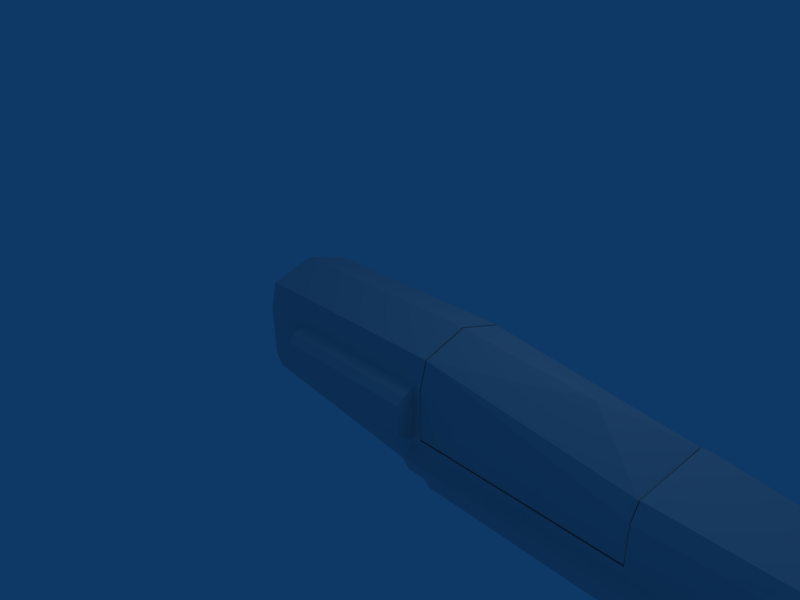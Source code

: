 # Source: newrocketlauncher.blend  (saved by Blender 2.43.0; exported with 4.5.12 LTS)
import bpy
from mathutils import Matrix  # noqa: F401  (used for matrix-valued properties, if any)

bpy.ops.wm.read_factory_settings(use_empty=True)
scene = bpy.context.scene
scene.name = 'Scene'

# ---- collections
col_collection_1 = bpy.data.collections.new('Collection 1'); scene.collection.children.link(col_collection_1)

# ---- materials (node trees are filled in below, after node groups)
mat_tube = bpy.data.materials.new('Tube')
mat_tube.alpha_threshold = 0.0
mat_tube.roughness = 0.5
mat_tube.line_color = (0.0, 0.0, 0.0, 1.0)

# ---- material node trees

# ---- world
world_world = bpy.data.worlds.new('World'); scene.world = world_world
world_world.color = (0.05656, 0.2208, 0.4)
world_world.use_sun_shadow = False
world_world.sun_shadow_jitter_overblur = 0.0
world_world.cycles.sampling_method = 'MANUAL'
world_world.cycles.sample_map_resolution = 256

# ---- cameras
cam_camera = bpy.data.cameras.new('Camera')
cam_camera.passepartout_alpha = 0.2
cam_camera.clip_end = 100.0
cam_camera.lens = 35.0
cam_camera.ortho_scale = 7.314
cam_camera.show_passepartout = False
cam_camera.show_safe_areas = True
cam_camera.dof.focus_distance = 0.0
cam_camera.dof.aperture_fstop = 128.0

# ---- lights
light_spot = bpy.data.lights.new('Spot', 'POINT')
light_spot.transmission_factor = 0.0
light_spot.cutoff_distance = 30.0
light_spot.energy = 100.0
light_spot.shadow_buffer_clip_start = 1.001
light_spot.shadow_soft_size = 1.0
light_spot.shadow_maximum_resolution = 0.006
light_spot.use_absolute_resolution = True
light_spot.cycles.use_multiple_importance_sampling = False

# ---- meshes
me_tube_001 = bpy.data.meshes.new('Tube.001')
me_tube_001.from_pydata([(-1.595, -1.602, -0.05771), (-1.595, -1.696, -0.4327), (1.155, -1.68, -0.6046), (1.155, -1.571, -0.4015), (-1.595, -1.68, -1.12), (1.155, -1.68, -1.12), (-1.595, -0.3052, -0.4327), (-1.595, -0.3833, -0.05771), (1.155, -0.4145, -0.4015), (1.155, -0.3052, -0.6046), (1.155, -0.3052, -1.12), (-1.595, -0.3052, -1.12), (0.2484, -0.9927, 0.004788), (-1.595, -0.9927, 0.1298)], [], [(0, 1, 2), (0, 2, 3), (1, 4, 5), (1, 5, 2), (6, 7, 8), (6, 8, 9), (10, 11, 6), (10, 6, 9), (0, 12, 13), (7, 13, 12), (0, 3, 12), (3, 8, 12), (7, 12, 8)])
_uv = me_tube_001.uv_layers.new(name='UVTex')
_uv.uv.foreach_set('vector', [0.09658, 0.3065, 0.1105, 0.2033, 0.8664, 0.2228, 0.09658, 0.3065, 0.8664, 0.2228, 0.8563, 0.321, 0.1105, 0.2033, 0.1298, 0.01058, 0.8794, 0.07779, 0.1105, 0.2033, 0.8794, 0.07779, 0.8664, 0.2228, 0.1106, 0.7732, 0.09666, 0.67, 0.8567, 0.6573, 0.1106, 0.7732, 0.8567, 0.6573, 0.8667, 0.7556, 0.8794, 0.9006, 0.1294, 0.9661, 0.1106, 0.7732, 0.8794, 0.9006, 0.1106, 0.7732, 0.8667, 0.7556, 0.09658, 0.3065, 0.5896, 0.4882, 0.09091, 0.4883, 0.09666, 0.67, 0.09091, 0.4883, 0.5896, 0.4882, 0.09658, 0.3065, 0.8563, 0.321, 0.5896, 0.4882, 0.8563, 0.321, 0.8567, 0.6573, 0.5896, 0.4882, 0.09666, 0.67, 0.5896, 0.4882, 0.8567, 0.6573])
me_tube_001.materials.append(mat_tube)
me_tube_001.use_remesh_preserve_volume = False
me_tube_001.use_remesh_preserve_attributes = False
me_tube_001.use_mirror_vertex_groups = False
me_tube_001.update()
me_tube = bpy.data.meshes.new('Tube')
me_tube.from_pydata([(-0.1817, -0.5929, -0.5279), (-0.1817, -0.6746, -0.2758), (-0.1817, -0.6783, 0.4337), (-0.1817, -0.5926, 0.8055), (2.635, -0.5929, -0.8125), (2.635, -0.6746, -0.2758), (2.635, -0.6783, 0.4337), (2.635, -0.5926, 0.8055), (2.635, -0.2387, 0.6029), (2.635, -0.381, 0.3934), (2.635, -0.3756, 0.1319), (2.635, -0.2246, -0.08159), (-0.1817, -0.2387, 0.6029), (-0.1817, -0.381, 0.3934), (-0.1817, -0.3756, 0.1319), (-0.1817, -0.2246, -0.08159), (2.635, -0.8381, 0.3742), (2.635, -0.8344, -0.2186), (2.635, -0.926, -0.1257), (2.635, -0.9297, 0.28), (2.753, -0.2387, 0.6029), (2.753, -0.381, 0.3934), (2.753, -0.3756, 0.1319), (2.753, -0.2246, -0.08159), (2.753, -0.1891, 0.5423), (2.753, -0.2994, 0.3698), (2.753, -0.2952, 0.1546), (2.753, -0.1782, -0.02116), (-0.3488, -0.1891, 0.5423), (-0.3488, -0.2994, 0.3698), (-0.3488, -0.2952, 0.1546), (-0.3488, -0.1782, -0.02116), (-0.3498, -0.2387, 0.6029), (-0.3498, -0.381, 0.3934), (-0.3498, -0.3756, 0.1319), (-0.3498, -0.2246, -0.08159), (2.635, -0.5878, -0.2761), (2.635, -0.5964, 0.4334), (2.635, -0.5921, -0.01859), (2.635, -0.4702, -0.7367), (2.635, -0.6957, -0.3488), (2.635, -0.56, -0.3253), (5.502, -0.56, -0.3253), (5.502, -0.6957, -0.3488), (5.502, -0.4702, -0.7367), (5.502, -0.5929, -0.8125), (5.502, -0.7664, -0.6969), (5.502, -0.8693, -0.4644), (2.635, -0.8693, -0.4644), (2.635, -0.7664, -0.6969), (2.635, -0.4041, -1.201), (2.635, -0.5237, 0.7669), (2.741, -0.5237, 0.7669), (2.741, -0.5964, 0.4334), (2.741, -0.5926, 0.8055), (2.741, -0.6783, 0.4337), (2.749, -0.6746, -0.2758), (2.749, -0.5878, -0.2761), (5.505, -0.6746, -0.2758), (5.505, -0.5878, -0.2761), (0.5362, -0.8381, 0.3742), (0.5362, -0.8344, -0.2186), (0.5362, -0.926, -0.1257), (0.5362, -0.9297, 0.28), (0.5404, -0.6783, 0.4337), (0.5404, -0.6783, 0.2795), (0.5404, -0.6746, -0.121), (-0.1817, -0.6765, 0.07894), (-0.1817, 0.7187, 0.07894), (0.5404, 0.7169, -0.121), (0.5404, 0.7206, 0.2795), (0.5404, 0.7206, 0.4337), (0.5362, 0.9719, 0.28), (0.5362, 0.9682, -0.1257), (0.5362, 0.8767, -0.2186), (0.5362, 0.8804, 0.3742), (5.505, 0.6301, -0.2761), (5.505, 0.7169, -0.2758), (2.749, 0.6301, -0.2761), (2.749, 0.7169, -0.2758), (2.741, 0.7206, 0.4337), (2.741, 0.6349, 0.8055), (2.741, 0.02113, 1.0), (2.741, 0.6387, 0.4334), (2.741, 0.5659, 0.7669), (2.741, 0.02113, 0.9283), (2.635, 0.02113, 0.9283), (2.635, 0.5659, 0.7669), (2.635, 0.02113, -1.366), (2.635, 0.4464, -1.201), (2.635, 0.8087, -0.6969), (2.635, 0.9116, -0.4644), (5.502, 0.9116, -0.4644), (5.502, 0.8087, -0.6969), (5.502, 0.6351, -0.8125), (5.502, 0.5125, -0.7367), (5.502, 0.738, -0.3488), (5.502, 0.6023, -0.3253), (2.635, 0.6023, -0.3253), (2.635, 0.738, -0.3488), (2.635, 0.02113, -0.4516), (2.635, 0.5125, -0.7367), (2.635, 0.6344, -0.01859), (2.635, 0.6387, 0.4334), (2.635, 0.6301, -0.2761), (-0.3498, 0.02113, -0.1656), (-0.3498, 0.2668, -0.08159), (-0.3498, 0.4179, 0.1319), (-0.3498, 0.4233, 0.3934), (-0.3498, 0.281, 0.6029), (-0.3498, 0.02113, 0.6804), (-0.3488, 0.02113, -0.09033), (-0.3488, 0.2204, -0.02116), (-0.3488, 0.3375, 0.1546), (-0.3488, 0.3417, 0.3698), (-0.3488, 0.2314, 0.5423), (-0.3488, 0.02113, 0.6061), (2.753, 0.02113, -0.09033), (2.753, 0.2204, -0.02116), (2.753, 0.3375, 0.1546), (2.753, 0.3417, 0.3698), (2.753, 0.2314, 0.5423), (2.753, 0.02113, 0.6061), (2.753, 0.02113, -0.1656), (2.753, 0.2668, -0.08159), (2.753, 0.4179, 0.1319), (2.753, 0.4233, 0.3934), (2.753, 0.281, 0.6029), (2.753, 0.02113, 0.6804), (2.635, 0.9719, 0.28), (2.635, 0.9682, -0.1257), (2.635, 0.8767, -0.2186), (2.635, 0.8804, 0.3742), (-0.1817, 0.02113, -0.1656), (-0.1817, 0.2668, -0.08159), (-0.1817, 0.4179, 0.1319), (-0.1817, 0.4233, 0.3934), (-0.1817, 0.281, 0.6029), (-0.1817, 0.02113, 0.6804), (2.635, 0.02113, -0.1656), (2.635, 0.2668, -0.08159), (2.635, 0.4179, 0.1319), (2.635, 0.4233, 0.3934), (2.635, 0.281, 0.6029), (2.635, 0.02113, 0.6804), (2.635, 0.02113, 1.0), (2.635, 0.6349, 0.8055), (2.635, 0.7206, 0.4337), (2.635, 0.7169, -0.2758), (2.635, 0.6351, -0.8125), (2.635, 0.02113, -1.0), (-0.1817, 0.02113, 1.0), (-0.1817, 0.6349, 0.8055), (-0.1817, 0.7206, 0.4337), (-0.1817, 0.7169, -0.2758), (-0.1817, 0.6351, -0.5279), (-0.1817, 0.02113, -0.7154), (5.618, -0.56, -0.3253), (5.618, -0.4702, -0.7367), (5.618, -0.6957, -0.3488), (5.618, -0.8693, -0.4644), (5.618, -0.7664, -0.6969), (5.618, -0.5929, -0.8125), (5.502, -0.4041, -1.201), (5.622, -0.6746, -0.2758), (5.622, -0.5878, -0.2761), (5.622, 0.6301, -0.2761), (5.618, 0.6023, -0.3253), (5.622, 0.7169, -0.2758), (5.618, 0.738, -0.3488), (5.502, 0.4464, -1.201), (5.502, 0.02113, -1.366), (5.618, 0.6351, -0.8125), (5.618, 0.8087, -0.6969), (5.618, 0.9116, -0.4644), (5.618, 0.5125, -0.7367), (5.622, 0.7169, 0.2573), (5.622, 0.6301, 0.2571), (5.622, -0.5878, 0.2571), (5.622, -0.6746, 0.2573), (5.505, 0.7169, 0.2573), (5.505, 0.6301, 0.2571), (5.505, -0.5878, 0.2571), (5.505, -0.6746, 0.2573), (5.505, -0.5554, 0.4684), (5.505, -0.5071, 0.3963), (5.505, 0.5429, 0.4016), (5.505, 0.6041, 0.4632), (5.622, -0.5554, 0.4684), (5.622, -0.5071, 0.3963), (5.622, 0.5429, 0.4016), (5.622, 0.6041, 0.4632), (7.269, -0.5488, -0.3322), (7.269, -0.6869, -0.4242), (7.269, -0.6051, -0.609), (7.269, -0.2022, -0.701), (7.272, -0.5321, -0.2742), (7.272, 0.5745, -0.2742), (7.269, 0.5913, -0.3322), (7.269, 0.2437, -0.701), (7.269, 0.6475, -0.609), (7.269, 0.7293, -0.4242), (7.272, 0.5745, 0.1498), (7.272, -0.5321, 0.1498), (7.272, -0.4372, 0.3177), (7.272, 0.4848, 0.3135), (7.595, -0.4605, -0.6549), (7.595, -0.2022, -0.8393), (7.597, -0.5404, -0.4415), (7.597, 0.5829, -0.4415), (7.595, 0.2437, -0.8393), (7.595, 0.5029, -0.6549), (7.598, 0.5745, 0.1399), (7.598, -0.5321, 0.1399), (7.598, -0.4372, 0.3078), (7.598, 0.4848, 0.3036), (7.595, 0.01986, -0.8393), (7.269, 0.01917, -0.701), (5.875, -0.4356, -0.9841), (5.875, 0.01946, -1.066), (5.875, 0.4779, -0.9841), (7.282, -0.2022, -1.626), (7.555, -0.2022, -1.852), (7.282, 0.2437, -1.626), (7.555, 0.2437, -1.852), (7.555, 0.01986, -1.852), (7.282, 0.01917, -1.626), (7.172, -0.445, -1.623), (7.583, -0.445, -1.964), (7.172, 0.4874, -1.623), (7.583, 0.4874, -1.964), (7.583, 0.01935, -1.964), (7.172, 0.0179, -1.623), (6.632, -0.3998, -2.165), (6.793, -0.3998, -1.71), (6.632, 0.442, -2.165), (6.793, 0.442, -1.71), (6.632, 0.01945, -2.165), (6.793, 0.01814, -1.71), (5.935, -0.3998, -1.34), (5.774, -0.3998, -1.794), (5.774, 0.442, -1.794), (5.935, 0.442, -1.34), (5.774, 0.01945, -1.794), (5.935, 0.01814, -1.34), (4.171, -0.1428, 0.3843), (4.171, -0.1815, 0.2674), (4.171, -0.1441, 0.1501), (4.171, -0.0449, 0.07727), (4.171, 0.07818, 0.07661), (4.171, 0.1781, 0.1484), (4.171, 0.2168, 0.2653), (4.171, 0.1794, 0.3825), (4.171, 0.0802, 0.4554), (4.171, -0.04287, 0.4561), (3.281, -0.1428, 0.3843), (3.281, -0.1815, 0.2674), (3.281, -0.1441, 0.1501), (3.281, -0.0449, 0.07727), (3.281, 0.07818, 0.07661), (3.281, 0.1781, 0.1484), (3.281, 0.2168, 0.2653), (3.281, 0.1794, 0.3825), (3.281, 0.0802, 0.4554), (3.281, -0.04287, 0.4561), (3.235, -0.05071, 0.4806), (3.235, 0.0883, 0.4799), (3.235, 0.2003, 0.3976), (3.235, 0.2426, 0.2651), (3.235, 0.1989, 0.1332), (3.235, 0.08602, 0.05205), (3.235, -0.05299, 0.05279), (3.235, -0.165, 0.1351), (3.235, -0.2073, 0.2675), (3.235, -0.1636, 0.3995), (2.995, -0.1636, 0.3995), (2.995, -0.2073, 0.2675), (2.995, -0.165, 0.1351), (2.995, -0.05299, 0.05279), (2.995, 0.08602, 0.05205), (2.995, 0.1989, 0.1332), (2.995, 0.2426, 0.2651), (2.995, 0.2003, 0.3976), (2.995, 0.0883, 0.4799), (2.995, -0.05071, 0.4806), (2.932, 0.01765, 0.2663), (2.932, -0.02597, 0.4031), (2.932, 0.06273, 0.4026), (2.932, 0.1342, 0.3501), (2.932, 0.1612, 0.2656), (2.932, 0.1333, 0.1814), (2.932, 0.06128, 0.1296), (2.932, -0.02743, 0.1301), (2.932, -0.09891, 0.1826), (2.932, -0.1259, 0.2671), (2.932, -0.09801, 0.3513), (4.222, -0.04872, 0.4744), (4.222, 0.08624, 0.4737), (4.222, 0.195, 0.3937), (4.222, 0.236, 0.2652), (4.222, 0.1936, 0.137), (4.222, 0.08402, 0.0583), (4.222, -0.05093, 0.05902), (4.222, -0.1597, 0.1389), (4.222, -0.2007, 0.2675), (4.222, -0.1583, 0.3956), (4.508, -0.1583, 0.3956), (4.508, -0.2007, 0.2675), (4.508, -0.1597, 0.1389), (4.508, -0.05093, 0.05902), (4.508, 0.08402, 0.0583), (4.508, 0.1936, 0.137), (4.508, 0.236, 0.2652), (4.508, 0.195, 0.3937), (4.508, 0.08624, 0.4737), (4.508, -0.04872, 0.4744), (4.508, 0.01765, 0.2663), (4.415, -0.2837, 0.1456), (4.415, -0.298, 0.1903), (4.316, -0.298, 0.1903), (4.316, -0.2837, 0.1456), (4.435, 0.3361, 0.1958), (4.435, 0.3153, 0.133), (4.295, 0.3153, 0.133), (4.295, 0.3361, 0.1958), (4.415, 0.0004663, 0.5884), (4.415, 0.05284, 0.5881), (4.304, 0.05284, 0.5881), (4.304, 0.0004663, 0.5884), (4.25, 0.04971, 0.434), (3.967, -0.2243, 0.2633), (3.967, -0.2326, 0.1647), (3.474, -0.2326, 0.1647), (3.474, -0.2243, 0.2633), (3.967, -0.299, 0.2633), (3.967, -0.2907, 0.1176), (3.474, -0.2907, 0.1176), (3.474, -0.299, 0.2633), (3.474, -0.2185, 0.03195), (3.967, -0.2185, 0.03195), (3.474, -0.1792, 0.09553), (3.967, -0.1792, 0.09553), (3.967, -0.1247, 0.08493), (3.474, -0.1247, 0.08493), (3.967, -0.1263, 0.01879), (3.474, -0.1263, 0.01879), (3.474, -0.1227, -0.6717), (3.967, -0.1227, -0.6717), (3.967, -0.2019, -0.6747), (3.474, -0.2019, -0.6747), (3.474, 0.2334, -0.6774), (3.967, 0.2334, -0.6774), (3.967, 0.1542, -0.6745), (3.474, 0.1542, -0.6745), (3.474, 0.1578, 0.01603), (3.967, 0.1578, 0.01603), (3.474, 0.1562, 0.08217), (3.967, 0.1562, 0.08217), (3.967, 0.2107, 0.09277), (3.474, 0.2107, 0.09277), (3.967, 0.25, 0.02919), (3.474, 0.25, 0.02919), (3.474, 0.3306, 0.2606), (3.474, 0.3222, 0.1149), (3.967, 0.3222, 0.1149), (3.967, 0.3306, 0.2606), (3.474, 0.2558, 0.2606), (3.474, 0.2642, 0.162), (3.967, 0.2642, 0.162), (3.967, 0.2558, 0.2606), (4.735, 0.1126, 0.3552), (4.735, 0.1126, 0.1789), (6.109, 0.1126, 0.1789), (6.109, 0.1126, 0.3552), (4.735, -0.08241, 0.3552), (4.735, -0.08241, 0.1789), (6.109, -0.08241, 0.1789), (6.109, -0.08241, 0.3552), (4.54, -0.04636, 0.2115), (4.54, -0.04636, 0.3226), (4.54, 0.07658, 0.2115), (4.54, 0.07658, 0.3226), (0.5404, -0.6746, -0.2758), (0.5404, 0.7169, -0.2758)], [(259, 329)], [(4, 0, 156, 150), (3, 7, 145, 151), (3, 151, 138, 12), (2, 3, 12, 13), (0, 1, 14, 15), (156, 0, 15, 133), (5, 6, 16, 17), (17, 16, 19, 18), (8, 20, 128, 144), (9, 21, 20, 8), (10, 22, 21, 9), (11, 23, 22, 10), (139, 123, 23, 11), (20, 24, 122, 128), (21, 25, 24, 20), (22, 26, 25, 21), (23, 27, 26, 22), (123, 117, 27, 23), (24, 28, 116, 122), (25, 29, 28, 24), (26, 30, 29, 25), (27, 31, 30, 26), (117, 111, 31, 27), (12, 138, 110, 32), (13, 12, 32, 33), (14, 13, 33, 34), (15, 14, 34, 35), (133, 15, 35, 105), (116, 28, 32, 110), (28, 29, 33, 32), (29, 30, 34, 33), (30, 31, 35, 34), (31, 111, 105, 35), (9, 37, 38, 10), (10, 38, 36, 11), (11, 36, 100, 139), (36, 41, 100), (100, 41, 39), (39, 41, 42, 44), (4, 45, 46, 49), (43, 40, 48, 47), (40, 4, 49, 48), (48, 49, 46, 47), (45, 4, 50, 163), (4, 150, 88, 50), (50, 88, 171, 163), (144, 86, 51, 8), (8, 51, 37, 9), (37, 51, 52, 53), (51, 86, 85, 52), (145, 7, 54, 82), (7, 6, 55, 54), (54, 52, 85, 82), (55, 53, 52, 54), (5, 56, 55, 6), (53, 55, 56, 57), (36, 37, 53, 57), (56, 58, 59, 57), (5, 40, 56), (40, 43, 58, 56), (36, 57, 41), (41, 57, 59, 42), (64, 7, 3), (2, 64, 3), (64, 6, 7), (6, 64, 60, 16), (16, 60, 63, 19), (18, 19, 63, 62), (17, 18, 62, 61), (5, 17, 61, 382), (60, 64, 65), (60, 65, 63), (61, 62, 66), (61, 66, 382), (62, 63, 65, 66), (67, 13, 14), (1, 67, 14), (67, 2, 13), (2, 67, 65, 64), (65, 67, 66), (382, 66, 67, 1), (383, 154, 68, 69), (70, 69, 68), (153, 71, 70, 68), (68, 136, 153), (154, 135, 68), (68, 135, 136), (73, 69, 70, 72), (74, 383, 69), (74, 69, 73), (75, 72, 70), (75, 70, 71), (148, 383, 74, 131), (131, 74, 73, 130), (130, 73, 72, 129), (132, 129, 72, 75), (147, 132, 75, 71), (71, 146, 147), (153, 152, 71), (71, 152, 146), (98, 97, 76, 78), (104, 98, 78), (99, 79, 77, 96), (148, 79, 99), (79, 78, 76, 77), (104, 78, 83, 103), (83, 78, 79, 80), (148, 147, 80, 79), (80, 81, 84, 83), (81, 82, 85, 84), (146, 81, 80, 147), (145, 82, 81, 146), (87, 84, 85, 86), (103, 83, 84, 87), (143, 142, 103, 87), (144, 143, 87, 86), (89, 170, 171, 88), (149, 89, 88, 150), (94, 170, 89, 149), (91, 92, 93, 90), (99, 91, 90, 149), (96, 92, 91, 99), (149, 90, 93, 94), (101, 95, 97, 98), (100, 101, 98), (104, 100, 98), (140, 139, 100, 104), (141, 140, 104, 102), (142, 141, 102, 103), (112, 106, 105, 111), (113, 107, 106, 112), (114, 108, 107, 113), (115, 109, 108, 114), (116, 110, 109, 115), (133, 105, 106, 134), (134, 106, 107, 135), (135, 107, 108, 136), (136, 108, 109, 137), (137, 109, 110, 138), (117, 118, 112, 111), (118, 119, 113, 112), (119, 120, 114, 113), (120, 121, 115, 114), (121, 122, 116, 115), (123, 124, 118, 117), (124, 125, 119, 118), (125, 126, 120, 119), (126, 127, 121, 120), (127, 128, 122, 121), (139, 140, 124, 123), (140, 141, 125, 124), (141, 142, 126, 125), (142, 143, 127, 126), (143, 144, 128, 127), (131, 130, 129, 132), (148, 131, 132, 147), (156, 133, 134, 155), (155, 134, 135, 154), (153, 136, 137, 152), (152, 137, 138, 151), (152, 151, 145, 146), (156, 155, 149, 150), (44, 42, 157, 158), (43, 47, 160, 159), (47, 46, 161, 160), (46, 45, 162, 161), (45, 163, 162), (58, 43, 159, 164), (42, 59, 165, 157), (97, 167, 166, 76), (77, 168, 169, 96), (94, 172, 170), (93, 173, 172, 94), (92, 174, 173, 93), (96, 169, 174, 92), (95, 175, 167, 97), (77, 180, 176, 168), (166, 177, 181, 76), (165, 59, 182, 178), (58, 164, 179, 183), (76, 181, 180, 77), (59, 58, 183, 182), (182, 183, 184, 185), (181, 186, 187, 180), (183, 179, 188, 184), (178, 182, 185, 189), (177, 190, 186, 181), (180, 187, 191, 176), (184, 187, 186, 185), (185, 186, 190, 189), (184, 188, 191, 187), (177, 178, 189, 190), (165, 178, 177, 166), (157, 165, 166, 167), (39, 101, 100), (39, 44, 95, 101), (44, 158, 175, 95), (157, 167, 175, 158), (159, 160, 193, 192), (160, 161, 194, 193), (161, 162, 195, 194), (164, 159, 192, 196), (168, 197, 198, 169), (173, 200, 199, 172), (174, 201, 200, 173), (169, 198, 201, 174), (176, 202, 197, 168), (179, 164, 196, 203), (188, 179, 203, 204), (191, 205, 202, 176), (191, 188, 204, 205), (192, 193, 206, 208), (193, 194, 206), (194, 195, 207, 206), (196, 192, 208), (197, 209, 198), (200, 211, 210, 199), (201, 211, 200), (198, 209, 211, 201), (202, 212, 209, 197), (203, 196, 208, 213), (204, 203, 213, 214), (205, 215, 212, 202), (205, 204, 214, 215), (212, 215, 214, 213), (208, 209, 212, 213), (206, 211, 209, 208), (206, 216, 211), (206, 207, 216), (210, 211, 216), (163, 218, 162), (218, 195, 162), (195, 218, 217), (217, 219, 199), (219, 217, 218), (170, 172, 220), (220, 172, 199), (220, 199, 219), (207, 195, 221, 222), (210, 224, 223, 199), (216, 207, 222, 225), (195, 217, 226, 221), (210, 216, 225, 224), (217, 199, 223, 226), (222, 221, 227, 228), (224, 230, 229, 223), (225, 222, 228, 231), (221, 226, 232, 227), (224, 225, 231, 230), (226, 223, 229, 232), (228, 227, 234, 233), (230, 235, 236, 229), (231, 228, 233, 237), (227, 232, 238, 234), (230, 231, 237, 235), (232, 229, 236, 238), (233, 234, 239, 240), (235, 241, 242, 236), (237, 233, 240, 243), (234, 238, 244, 239), (235, 237, 243, 241), (238, 236, 242, 244), (218, 239, 244, 219), (219, 244, 242, 220), (170, 220, 242, 241), (170, 241, 243, 171), (163, 171, 243, 240), (163, 240, 239, 218), (245, 255, 256, 246), (246, 256, 257, 247), (247, 257, 258, 248), (248, 258, 259, 249), (249, 259, 260, 250), (250, 260, 261, 251), (251, 261, 262, 252), (252, 262, 263, 253), (253, 263, 264, 254), (254, 264, 255, 245), (255, 264, 265, 274), (264, 263, 266, 265), (263, 262, 267, 266), (262, 261, 268, 267), (261, 260, 269, 268), (260, 259, 270, 269), (259, 258, 271, 270), (258, 257, 272, 271), (257, 256, 273, 272), (256, 255, 274, 273), (273, 274, 275, 276), (272, 273, 276, 277), (271, 272, 277, 278), (270, 271, 278, 279), (269, 270, 279, 280), (268, 269, 280, 281), (267, 268, 281, 282), (266, 267, 282, 283), (265, 266, 283, 284), (274, 265, 284, 275), (275, 284, 286, 295), (284, 283, 287, 286), (283, 282, 288, 287), (282, 281, 289, 288), (281, 280, 290, 289), (280, 279, 291, 290), (279, 278, 292, 291), (278, 277, 293, 292), (277, 276, 294, 293), (276, 275, 295, 294), (285, 294, 295), (285, 293, 294), (285, 292, 293), (285, 291, 292), (285, 290, 291), (285, 289, 290), (285, 288, 289), (285, 287, 288), (285, 286, 287), (285, 295, 286), (254, 245, 305, 296), (253, 254, 296, 297), (252, 253, 297, 298), (251, 252, 298, 299), (250, 251, 299, 300), (249, 250, 300, 301), (248, 249, 301, 302), (247, 248, 302, 303), (246, 247, 303, 304), (245, 246, 304, 305), (305, 304, 307, 306), (303, 302, 309, 308), (302, 301, 310, 309), (301, 300, 311, 310), (299, 298, 313, 312), (298, 297, 314, 313), (296, 305, 306, 315), (316, 306, 307), (316, 307, 308), (316, 308, 309), (316, 309, 310), (316, 310, 311), (316, 311, 312), (316, 312, 313), (316, 313, 314), (316, 314, 315), (316, 315, 306), (308, 307, 318, 317), (303, 308, 317, 320), (307, 304, 319, 318), (304, 303, 320, 319), (319, 320, 317, 318), (312, 311, 322, 321), (299, 312, 321, 324), (311, 300, 323, 322), (300, 299, 324, 323), (323, 324, 321, 322), (315, 314, 326, 325), (296, 315, 325, 328), (314, 297, 327, 326), (297, 296, 328, 327), (327, 328, 325, 326), (332, 333, 330, 331), (334, 337, 336, 335), (330, 334, 335, 331), (332, 336, 337, 333), (336, 332, 340, 338), (331, 335, 339, 341), (335, 336, 338, 339), (332, 331, 341, 340), (340, 341, 342, 343), (341, 339, 344, 342), (338, 340, 343, 345), (342, 344, 345, 343), (344, 339, 348, 347), (345, 344, 347, 346), (338, 345, 346, 349), (339, 338, 349, 348), (348, 349, 346, 347), (330, 333, 337, 334), (369, 365, 362, 366), (351, 352, 353, 350), (360, 351, 350, 361), (361, 350, 353, 354), (354, 353, 352, 355), (355, 352, 351, 360), (357, 356, 354, 355), (361, 354, 356, 359), (358, 357, 355, 360), (359, 356, 357, 358), (367, 359, 358, 368), (364, 360, 361, 363), (368, 358, 360, 364), (363, 361, 359, 367), (367, 366, 362, 363), (369, 368, 364, 365), (365, 364, 363, 362), (367, 368, 369, 366), (372, 371, 370, 373), (374, 375, 376, 377), (371, 372, 376, 375), (372, 373, 377, 376), (373, 370, 374, 377), (370, 381, 379, 374), (375, 378, 380, 371), (374, 379, 378, 375), (371, 380, 381, 370), (381, 380, 378, 379), (1, 0, 382), (5, 382, 40), (4, 40, 382), (382, 0, 4), (154, 383, 155), (99, 383, 148), (149, 155, 383), (383, 99, 149)])
_uv = me_tube.uv_layers.new(name='UVTex')
_uv.uv.foreach_set('vector', [0.6484, 0.7647, 0.6484, 0.9806, 0.5989, 0.9806, 0.5989, 0.7647, 0.01918, 0.8001, 0.2431, 0.8001, 0.2431, 0.8512, 0.01917, 0.8512, 0.3939, 0.5205, 0.4526, 0.5391, 0.4526, 0.5085, 0.4277, 0.5011, 0.3857, 0.4849, 0.3939, 0.5205, 0.4277, 0.5011, 0.4141, 0.4811, 0.3939, 0.393, 0.3861, 0.4171, 0.4146, 0.4561, 0.4291, 0.4357, 0.4526, 0.3751, 0.3939, 0.393, 0.4291, 0.4357, 0.4526, 0.4276, 0.2386, 0.5685, 0.2379, 0.6888, 0.2109, 0.6787, 0.2115, 0.5782, 0.2115, 0.5782, 0.2109, 0.6787, 0.1954, 0.6627, 0.196, 0.594, 0.8525, 0.2137, 0.863, 0.2101, 0.8743, 0.2268, 0.8681, 0.2348, 0.8525, 0.1872, 0.8639, 0.1902, 0.863, 0.2101, 0.8525, 0.2137, 0.8679, 0.1639, 0.8758, 0.1729, 0.8639, 0.1902, 0.8525, 0.1872, 0.8943, 0.1531, 0.8954, 0.1655, 0.8758, 0.1729, 0.8679, 0.1639, 0.9236, 0.1607, 0.9152, 0.1718, 0.8954, 0.1655, 0.8943, 0.1531, 0.804, 0.3676, 0.8096, 0.3608, 0.8332, 0.3679, 0.8332, 0.3763, 0.788, 0.344, 0.7972, 0.3414, 0.8096, 0.3608, 0.804, 0.3676, 0.7886, 0.3147, 0.7977, 0.3172, 0.7972, 0.3414, 0.788, 0.344, 0.8056, 0.2907, 0.8108, 0.2975, 0.7977, 0.3172, 0.7886, 0.3147, 0.8332, 0.2812, 0.8332, 0.2897, 0.8108, 0.2975, 0.8056, 0.2907, 0.8401, 0.08095, 0.617, 0.08095, 0.617, 0.09666, 0.8401, 0.09666, 0.8401, 0.06695, 0.617, 0.06695, 0.617, 0.08095, 0.8401, 0.08095, 0.8401, 0.05147, 0.617, 0.05147, 0.617, 0.06695, 0.8401, 0.06695, 0.8401, 0.03565, 0.617, 0.03565, 0.617, 0.05147, 0.8401, 0.05147, 0.8401, 0.02035, 0.617, 0.02035, 0.617, 0.03565, 0.8401, 0.03565, 0.8915, 0.9771, 0.865, 0.9919, 0.8611, 0.9768, 0.8792, 0.9654, 0.9041, 0.9497, 0.8915, 0.9771, 0.8792, 0.9654, 0.8864, 0.9473, 0.8969, 0.9183, 0.9041, 0.9497, 0.8864, 0.9473, 0.8808, 0.9276, 0.8716, 0.8967, 0.8969, 0.9183, 0.8808, 0.9276, 0.8638, 0.9148, 0.836, 0.8927, 0.8716, 0.8967, 0.8638, 0.9148, 0.8418, 0.9141, 0.8848, 0.8796, 0.8592, 0.8718, 0.8531, 0.8792, 0.8848, 0.8886, 0.8592, 0.8718, 0.8457, 0.8507, 0.8358, 0.8536, 0.8531, 0.8792, 0.8457, 0.8507, 0.8462, 0.8245, 0.8364, 0.8217, 0.8358, 0.8536, 0.8462, 0.8245, 0.8605, 0.803, 0.8549, 0.7957, 0.8364, 0.8217, 0.8605, 0.803, 0.8848, 0.7946, 0.8848, 0.7854, 0.8549, 0.7957, 0.4119, 0.2684, 0.371, 0.2761, 0.3713, 0.1904, 0.4127, 0.2185, 0.4127, 0.2185, 0.3713, 0.1904, 0.3713, 0.1417, 0.4413, 0.1774, 0.4413, 0.1774, 0.3713, 0.1417, 0.4885, 0.1042, 0.4885, 0.1608, 0.3713, 0.1417, 0.3808, 0.124, 0.4885, 0.1042, 0.4885, 0.1042, 0.3808, 0.124, 0.3984, 0.0509, 0.2786, 0.5919, 0.2786, 0.5592, 0.5011, 0.5592, 0.5011, 0.5919, 0.5322, 0.6287, 0.7572, 0.6287, 0.7572, 0.658, 0.5322, 0.658, 0.7572, 0.7169, 0.5322, 0.7169, 0.5322, 0.6875, 0.7572, 0.6875, 0.1805, 0.1232, 0.1921, 0.07112, 0.1725, 0.08412, 0.161, 0.1102, 0.5322, 0.6875, 0.5322, 0.658, 0.7572, 0.658, 0.7572, 0.6875, 0.7572, 0.6287, 0.5322, 0.6287, 0.5322, 0.5947, 0.7572, 0.5947, 0.1921, 0.07112, 0.261, 0.05006, 0.261, 0.008937, 0.2133, 0.02743, 0.5322, 0.5947, 0.5322, 0.5589, 0.7572, 0.5589, 0.7572, 0.5947, 0.4885, 0.3228, 0.4885, 0.37, 0.3849, 0.3394, 0.439, 0.3082, 0.439, 0.3082, 0.3849, 0.3394, 0.371, 0.2761, 0.4119, 0.2684, 0.7982, 0.7283, 0.7982, 0.6888, 0.8105, 0.6888, 0.8105, 0.7283, 0.7982, 0.6888, 0.7981, 0.623, 0.8105, 0.623, 0.8105, 0.6888, 0.2431, 0.8512, 0.2431, 0.8001, 0.2515, 0.8001, 0.2515, 0.8512, 0.2431, 0.8001, 0.2431, 0.7697, 0.2515, 0.7697, 0.2515, 0.8001, 0.7685, 0.3867, 0.7762, 0.3824, 0.8374, 0.4005, 0.8374, 0.4086, 0.7589, 0.3449, 0.7681, 0.3449, 0.7762, 0.3824, 0.7685, 0.3867, 0.243, 0.7133, 0.2521, 0.7133, 0.2515, 0.7697, 0.2431, 0.7697, 0.7681, 0.3449, 0.7589, 0.3449, 0.7593, 0.2652, 0.769, 0.2652, 0.7982, 0.8104, 0.7982, 0.7283, 0.8105, 0.7283, 0.8113, 0.8104, 0.7736, 0.9908, 0.7736, 0.6866, 0.781, 0.6866, 0.781, 0.9908, 0.7878, 0.9908, 0.781, 0.9908, 0.7878, 0.9791, 0.781, 0.9908, 0.781, 0.6866, 0.7878, 0.6866, 0.7878, 0.9791, 0.7878, 0.9908, 0.7878, 0.9791, 0.781, 0.9908, 0.781, 0.9908, 0.7878, 0.9791, 0.7878, 0.6866, 0.781, 0.6866, 0.07657, 0.7697, 0.2431, 0.8001, 0.01918, 0.8001, 0.01918, 0.7697, 0.07657, 0.7697, 0.01918, 0.8001, 0.07657, 0.7697, 0.2431, 0.7697, 0.2431, 0.8001, 0.1688, 0.675, 0.02426, 0.675, 0.02426, 0.656, 0.1688, 0.6561, 0.1688, 0.6561, 0.02426, 0.656, 0.02426, 0.6372, 0.1688, 0.6372, 0.1688, 0.6092, 0.1688, 0.6372, 0.02426, 0.6372, 0.02426, 0.6092, 0.1688, 0.5903, 0.1688, 0.6092, 0.02426, 0.6092, 0.02426, 0.5903, 0.1688, 0.5714, 0.1688, 0.5903, 0.02426, 0.5903, 0.02426, 0.5714, 0.2056, 0.7327, 0.2152, 0.7069, 0.1903, 0.7069, 0.2056, 0.7327, 0.1903, 0.7069, 0.1904, 0.7475, 0.1099, 0.7321, 0.1249, 0.7469, 0.1257, 0.7064, 0.1099, 0.7321, 0.1257, 0.7064, 0.1007, 0.7064, 0.1249, 0.7469, 0.1904, 0.7475, 0.1903, 0.7069, 0.1257, 0.7064, 0.3859, 0.451, 0.4141, 0.4811, 0.4146, 0.4561, 0.3861, 0.4171, 0.3859, 0.451, 0.4146, 0.4561, 0.3859, 0.451, 0.3857, 0.4849, 0.4141, 0.4811, 0.01918, 0.7697, 0.01918, 0.7415, 0.07657, 0.7575, 0.07657, 0.7697, 0.07657, 0.7575, 0.01918, 0.7415, 0.07657, 0.7256, 0.07658, 0.7133, 0.07657, 0.7256, 0.01918, 0.7415, 0.01918, 0.7133, 0.07656, 0.9891, 0.01917, 0.9891, 0.01917, 0.9609, 0.07656, 0.9768, 0.07656, 0.945, 0.07656, 0.9768, 0.01917, 0.9609, 0.01917, 0.9327, 0.07656, 0.9327, 0.07656, 0.945, 0.01917, 0.9609, 0.5192, 0.451, 0.491, 0.4811, 0.5194, 0.4849, 0.5191, 0.4171, 0.4905, 0.4561, 0.5192, 0.451, 0.5192, 0.451, 0.4905, 0.4561, 0.491, 0.4811, 0.1249, 0.7464, 0.1257, 0.7059, 0.1903, 0.7065, 0.1904, 0.747, 0.1099, 0.7317, 0.1007, 0.7059, 0.1257, 0.7059, 0.1099, 0.7317, 0.1257, 0.7059, 0.1249, 0.7464, 0.2056, 0.7323, 0.1904, 0.747, 0.1903, 0.7065, 0.2056, 0.7323, 0.1903, 0.7065, 0.2152, 0.7065, 0.169, 0.571, 0.02358, 0.571, 0.02358, 0.59, 0.169, 0.59, 0.169, 0.59, 0.02358, 0.59, 0.02358, 0.609, 0.169, 0.609, 0.169, 0.609, 0.02358, 0.609, 0.02358, 0.6372, 0.169, 0.6371, 0.169, 0.6562, 0.169, 0.6371, 0.02358, 0.6372, 0.02358, 0.6562, 0.169, 0.6752, 0.169, 0.6562, 0.02358, 0.6562, 0.02358, 0.6752, 0.07656, 0.9327, 0.243, 0.9024, 0.243, 0.9327, 0.01917, 0.9327, 0.01917, 0.9024, 0.07656, 0.9327, 0.07656, 0.9327, 0.01917, 0.9024, 0.243, 0.9024, 0.781, 0.9908, 0.781, 0.6866, 0.7878, 0.6866, 0.7878, 0.9791, 0.7878, 0.9908, 0.781, 0.9908, 0.7878, 0.9791, 0.781, 0.9908, 0.7878, 0.9791, 0.7878, 0.6866, 0.781, 0.6866, 0.7878, 0.9908, 0.7878, 0.9791, 0.781, 0.9908, 0.7736, 0.9908, 0.781, 0.9908, 0.781, 0.6866, 0.7736, 0.6866, 0.7981, 0.4356, 0.8113, 0.4356, 0.8105, 0.5177, 0.7981, 0.5177, 0.9068, 0.3449, 0.9059, 0.2652, 0.9156, 0.2652, 0.916, 0.3449, 0.243, 0.9891, 0.243, 0.9327, 0.2515, 0.9328, 0.2521, 0.9891, 0.916, 0.3449, 0.9064, 0.3867, 0.8987, 0.3824, 0.9068, 0.3449, 0.9064, 0.3867, 0.8374, 0.4086, 0.8374, 0.4005, 0.8987, 0.3824, 0.243, 0.9024, 0.2515, 0.9024, 0.2515, 0.9328, 0.243, 0.9327, 0.2431, 0.8512, 0.2515, 0.8512, 0.2515, 0.9024, 0.243, 0.9024, 0.7981, 0.5572, 0.8105, 0.5572, 0.8105, 0.623, 0.7981, 0.623, 0.7981, 0.5177, 0.8105, 0.5177, 0.8105, 0.5572, 0.7981, 0.5572, 0.538, 0.3082, 0.5652, 0.2684, 0.6061, 0.2761, 0.5921, 0.3394, 0.4885, 0.3228, 0.538, 0.3082, 0.5921, 0.3394, 0.4885, 0.37, 0.5322, 0.5231, 0.7572, 0.5231, 0.7572, 0.5589, 0.5322, 0.5589, 0.33, 0.07112, 0.3088, 0.02743, 0.261, 0.008937, 0.261, 0.05006, 0.7572, 0.4892, 0.7572, 0.5231, 0.5322, 0.5231, 0.5322, 0.4892, 0.5322, 0.4303, 0.7572, 0.4303, 0.7572, 0.4597, 0.5322, 0.4597, 0.3416, 0.1232, 0.3611, 0.1102, 0.3495, 0.08412, 0.33, 0.07112, 0.7572, 0.4009, 0.7572, 0.4303, 0.5322, 0.4303, 0.5322, 0.4009, 0.5322, 0.4892, 0.5322, 0.4597, 0.7572, 0.4597, 0.7572, 0.4892, 0.2786, 0.6681, 0.5011, 0.6681, 0.5011, 0.7008, 0.2786, 0.7008, 0.4885, 0.1042, 0.5786, 0.0509, 0.5962, 0.124, 0.6057, 0.1417, 0.4885, 0.1042, 0.5962, 0.124, 0.5358, 0.1774, 0.4885, 0.1608, 0.4885, 0.1042, 0.6057, 0.1417, 0.5643, 0.2185, 0.5358, 0.1774, 0.6057, 0.1417, 0.6057, 0.1903, 0.5652, 0.2684, 0.5643, 0.2185, 0.6057, 0.1903, 0.6061, 0.2761, 0.9091, 0.803, 0.9148, 0.7957, 0.8848, 0.7854, 0.8848, 0.7946, 0.9234, 0.8245, 0.9332, 0.8217, 0.9148, 0.7957, 0.9091, 0.803, 0.9239, 0.8507, 0.9339, 0.8536, 0.9332, 0.8217, 0.9234, 0.8245, 0.9105, 0.8718, 0.9165, 0.8792, 0.9339, 0.8536, 0.9239, 0.8507, 0.8848, 0.8796, 0.8848, 0.8886, 0.9165, 0.8792, 0.9105, 0.8718, 0.836, 0.8927, 0.8418, 0.9141, 0.8238, 0.9254, 0.8075, 0.9145, 0.8075, 0.9145, 0.8238, 0.9254, 0.817, 0.9453, 0.7986, 0.9465, 0.7986, 0.9465, 0.817, 0.9453, 0.8232, 0.9646, 0.81, 0.9762, 0.81, 0.9762, 0.8232, 0.9646, 0.8394, 0.9755, 0.835, 0.9919, 0.835, 0.9919, 0.8394, 0.9755, 0.8611, 0.9768, 0.865, 0.9919, 0.8401, 0.02035, 0.8401, 0.03565, 0.617, 0.03565, 0.617, 0.02035, 0.8401, 0.03565, 0.8401, 0.05147, 0.617, 0.05147, 0.617, 0.03565, 0.8401, 0.05147, 0.8401, 0.06695, 0.617, 0.06695, 0.617, 0.05147, 0.8401, 0.06695, 0.8401, 0.08095, 0.617, 0.08095, 0.617, 0.06695, 0.8401, 0.08095, 0.8401, 0.09666, 0.617, 0.09666, 0.617, 0.08095, 0.8332, 0.2812, 0.8608, 0.2907, 0.8556, 0.2975, 0.8332, 0.2897, 0.8608, 0.2907, 0.8778, 0.3147, 0.8687, 0.3172, 0.8556, 0.2975, 0.8778, 0.3147, 0.8784, 0.344, 0.8692, 0.3414, 0.8687, 0.3172, 0.8784, 0.344, 0.8624, 0.3676, 0.8568, 0.3608, 0.8692, 0.3414, 0.8624, 0.3676, 0.8332, 0.3763, 0.8332, 0.3679, 0.8568, 0.3608, 0.9236, 0.1607, 0.9385, 0.1866, 0.9264, 0.1889, 0.9152, 0.1718, 0.9385, 0.1866, 0.935, 0.2145, 0.9242, 0.2095, 0.9264, 0.1889, 0.935, 0.2145, 0.9176, 0.2362, 0.9111, 0.2265, 0.9242, 0.2095, 0.9176, 0.2362, 0.8814, 0.2478, 0.8932, 0.2336, 0.9111, 0.2265, 0.8814, 0.2478, 0.8681, 0.2348, 0.8743, 0.2268, 0.8932, 0.2336, 0.2114, 0.5782, 0.1959, 0.594, 0.1953, 0.6627, 0.2108, 0.6787, 0.2385, 0.5685, 0.2114, 0.5782, 0.2108, 0.6787, 0.2378, 0.6888, 0.4526, 0.3751, 0.4526, 0.4276, 0.476, 0.4357, 0.5113, 0.393, 0.5113, 0.393, 0.476, 0.4357, 0.4905, 0.4561, 0.5191, 0.4171, 0.5194, 0.4849, 0.491, 0.4811, 0.4774, 0.5011, 0.5112, 0.5205, 0.5112, 0.5205, 0.4774, 0.5011, 0.4526, 0.5085, 0.4526, 0.5391, 0.01917, 0.9024, 0.01917, 0.8512, 0.2431, 0.8512, 0.243, 0.9024, 0.5989, 0.9806, 0.5495, 0.9806, 0.5495, 0.7647, 0.5989, 0.7647, 0.04924, 0.1221, 0.04924, 0.1683, 0.06234, 0.1683, 0.06234, 0.1221, 0.3679, 0.5184, 0.3392, 0.5252, 0.3355, 0.5105, 0.3613, 0.5006, 0.3392, 0.5252, 0.3085, 0.5314, 0.3058, 0.5177, 0.3355, 0.5105, 0.3085, 0.5314, 0.2843, 0.5358, 0.2816, 0.5222, 0.3058, 0.5177, 0.2843, 0.5358, 0.2353, 0.547, 0.2816, 0.5222, 0.3807, 0.5144, 0.3679, 0.5184, 0.3613, 0.5006, 0.3753, 0.4951, 0.04924, 0.1683, 0.04963, 0.1738, 0.06274, 0.1738, 0.06234, 0.1683, 0.04924, 0.1683, 0.06234, 0.1683, 0.06274, 0.1738, 0.04963, 0.1738, 0.01265, 0.5143, 0.01807, 0.4949, 0.03213, 0.5005, 0.02553, 0.5182, 0.109, 0.5358, 0.1118, 0.5222, 0.158, 0.547, 0.08484, 0.5313, 0.08759, 0.5177, 0.1118, 0.5222, 0.109, 0.5358, 0.05415, 0.5251, 0.05788, 0.5104, 0.08759, 0.5177, 0.08484, 0.5313, 0.02553, 0.5182, 0.03213, 0.5005, 0.05788, 0.5104, 0.05415, 0.5251, 0.04924, 0.1221, 0.06234, 0.1221, 0.06234, 0.1683, 0.04924, 0.1683, 0.2809, 0.9733, 0.2774, 0.9261, 0.2879, 0.9254, 0.2913, 0.9725, 0.06274, 0.1738, 0.06274, 0.2337, 0.04963, 0.2337, 0.04963, 0.1738, 0.06274, 0.1738, 0.04963, 0.1738, 0.04963, 0.2337, 0.06274, 0.2337, 0.2812, 0.7455, 0.2918, 0.7464, 0.288, 0.7943, 0.2773, 0.7937, 0.16, 0.1904, 0.16, 0.2503, 0.1698, 0.2503, 0.1698, 0.1904, 0.02318, 0.1904, 0.01342, 0.1904, 0.01342, 0.2503, 0.02318, 0.2503, 0.02318, 0.2503, 0.01342, 0.2503, 0.02682, 0.2741, 0.03225, 0.266, 0.16, 0.2503, 0.1502, 0.2666, 0.1571, 0.2735, 0.1698, 0.2503, 0.2773, 0.7937, 0.288, 0.7943, 0.2872, 0.8162, 0.2761, 0.8161, 0.06274, 0.2337, 0.04963, 0.2337, 0.04963, 0.2494, 0.06274, 0.2494, 0.06274, 0.2337, 0.06274, 0.2499, 0.04963, 0.2499, 0.04963, 0.2337, 0.2774, 0.9261, 0.2761, 0.9048, 0.287, 0.9045, 0.2879, 0.9254, 0.02682, 0.2741, 0.1571, 0.2735, 0.1502, 0.2666, 0.03225, 0.266, 0.09205, 0.1268, 0.09205, 0.2448, 0.1052, 0.2448, 0.1052, 0.1268, 0.2761, 0.8161, 0.2872, 0.8162, 0.287, 0.9045, 0.2761, 0.9048, 0.3357, 0.2503, 0.1989, 0.2503, 0.208, 0.266, 0.3259, 0.2666, 0.1989, 0.1904, 0.1989, 0.2503, 0.3357, 0.2503, 0.3357, 0.1904, 0.202, 0.1849, 0.1989, 0.1904, 0.3357, 0.1904, 0.3326, 0.1849, 0.3984, 0.0509, 0.5786, 0.0509, 0.4885, 0.1042, 0.2786, 0.5919, 0.5011, 0.5919, 0.5011, 0.6681, 0.2786, 0.6681, 0.09166, 0.131, 0.1048, 0.131, 0.1048, 0.2414, 0.09166, 0.2414, 0.202, 0.1849, 0.3326, 0.1849, 0.3225, 0.1387, 0.2121, 0.1387, 0.3613, 0.5006, 0.3355, 0.5105, 0.2981, 0.337, 0.3199, 0.3285, 0.3355, 0.5105, 0.3058, 0.5177, 0.2728, 0.3395, 0.2981, 0.337, 0.3058, 0.5177, 0.2816, 0.5222, 0.2219, 0.3395, 0.2728, 0.3395, 0.3753, 0.4951, 0.3613, 0.5006, 0.3199, 0.3285, 0.3316, 0.3247, 0.01807, 0.4949, 0.06206, 0.3246, 0.07371, 0.3284, 0.03213, 0.5005, 0.08759, 0.5177, 0.1208, 0.3395, 0.1719, 0.3396, 0.1118, 0.5222, 0.05788, 0.5104, 0.0955, 0.337, 0.1208, 0.3395, 0.08759, 0.5177, 0.03213, 0.5005, 0.07371, 0.3284, 0.0955, 0.337, 0.05788, 0.5104, 0.2879, 0.9254, 0.4331, 0.9214, 0.436, 0.9596, 0.2913, 0.9725, 0.288, 0.7943, 0.2918, 0.7464, 0.4389, 0.7615, 0.4353, 0.8, 0.2872, 0.8162, 0.288, 0.7943, 0.4353, 0.8, 0.4343, 0.8187, 0.287, 0.9045, 0.4323, 0.9031, 0.4331, 0.9214, 0.2879, 0.9254, 0.287, 0.9045, 0.2872, 0.8162, 0.4343, 0.8187, 0.4323, 0.9031, 0.3199, 0.3285, 0.2981, 0.337, 0.2541, 0.2934, 0.2857, 0.288, 0.2981, 0.337, 0.2728, 0.3395, 0.2541, 0.2934, 0.2728, 0.3395, 0.2219, 0.3395, 0.2115, 0.2931, 0.2541, 0.2934, 0.3316, 0.3247, 0.3199, 0.3285, 0.2857, 0.288, 0.06206, 0.3246, 0.1079, 0.288, 0.07371, 0.3284, 0.1208, 0.3395, 0.1395, 0.2935, 0.1823, 0.2932, 0.1719, 0.3396, 0.0955, 0.337, 0.1395, 0.2935, 0.1208, 0.3395, 0.07371, 0.3284, 0.1079, 0.288, 0.1395, 0.2935, 0.0955, 0.337, 0.4331, 0.9214, 0.4635, 0.9203, 0.4664, 0.9732, 0.436, 0.9596, 0.4353, 0.8, 0.4389, 0.7615, 0.4697, 0.7486, 0.4656, 0.8016, 0.4343, 0.8187, 0.4353, 0.8, 0.4656, 0.8016, 0.4644, 0.8194, 0.4323, 0.9031, 0.4628, 0.903, 0.4635, 0.9203, 0.4331, 0.9214, 0.4323, 0.9031, 0.4343, 0.8187, 0.4644, 0.8194, 0.4628, 0.903, 0.7399, 0.3604, 0.73, 0.3784, 0.6288, 0.3789, 0.6184, 0.3604, 0.6175, 0.2966, 0.7408, 0.2966, 0.7399, 0.3604, 0.6184, 0.3604, 0.6263, 0.2732, 0.732, 0.2732, 0.7408, 0.2966, 0.6175, 0.2966, 0.6263, 0.2732, 0.679, 0.2529, 0.732, 0.2732, 0.6263, 0.2732, 0.6546, 0.2529, 0.679, 0.2529, 0.7036, 0.2529, 0.732, 0.2732, 0.679, 0.2529, 0.2353, 0.547, 0.2487, 0.4989, 0.2816, 0.5222, 0.2487, 0.4989, 0.2219, 0.3395, 0.2816, 0.5222, 0.2219, 0.3395, 0.2487, 0.4989, 0.197, 0.3396, 0.197, 0.3396, 0.1969, 0.5012, 0.1719, 0.3396, 0.1969, 0.5012, 0.197, 0.3396, 0.2487, 0.4989, 0.158, 0.547, 0.1118, 0.5222, 0.1447, 0.499, 0.1447, 0.499, 0.1118, 0.5222, 0.1719, 0.3396, 0.1447, 0.499, 0.1719, 0.3396, 0.1969, 0.5012, 0.9853, 0.5197, 0.9599, 0.5305, 0.9609, 0.4584, 0.9821, 0.4408, 0.9853, 0.5197, 0.9821, 0.4408, 0.9609, 0.4584, 0.9599, 0.5305, 0.9667, 0.2003, 0.9792, 0.2003, 0.9792, 0.2571, 0.9667, 0.2571, 0.8419, 0.553, 0.8601, 0.553, 0.8601, 0.6287, 0.8419, 0.6287, 0.9542, 0.2003, 0.9667, 0.2003, 0.9667, 0.2571, 0.9542, 0.2571, 0.8601, 0.553, 0.8785, 0.553, 0.8785, 0.6287, 0.8601, 0.6287, 0.9821, 0.4408, 0.9609, 0.4584, 0.9522, 0.4586, 0.9843, 0.432, 0.9821, 0.4408, 0.9843, 0.432, 0.9522, 0.4586, 0.9609, 0.4584, 0.9667, 0.2571, 0.9792, 0.2571, 0.9928, 0.2636, 0.9668, 0.2636, 0.8419, 0.6287, 0.8601, 0.6287, 0.86, 0.6378, 0.8221, 0.6378, 0.9542, 0.2571, 0.9667, 0.2571, 0.9668, 0.2636, 0.9405, 0.2636, 0.8601, 0.6287, 0.8785, 0.6287, 0.8984, 0.6378, 0.86, 0.6378, 0.9843, 0.432, 0.9522, 0.4586, 0.9227, 0.4518, 0.9101, 0.4163, 0.9843, 0.432, 0.9101, 0.4163, 0.9227, 0.4518, 0.9522, 0.4586, 0.9668, 0.2636, 0.9928, 0.2636, 0.9903, 0.3181, 0.9668, 0.3181, 0.8221, 0.6378, 0.86, 0.6378, 0.86, 0.6696, 0.8258, 0.6696, 0.9405, 0.2636, 0.9668, 0.2636, 0.9668, 0.3181, 0.9431, 0.3181, 0.86, 0.6378, 0.8984, 0.6378, 0.8947, 0.6696, 0.86, 0.6696, 0.9101, 0.4163, 0.9227, 0.4518, 0.8558, 0.4807, 0.8432, 0.4452, 0.9101, 0.4163, 0.8432, 0.4452, 0.8558, 0.4807, 0.9227, 0.4518, 0.9668, 0.3181, 0.9903, 0.3181, 0.9903, 0.3705, 0.9668, 0.3705, 0.8258, 0.6696, 0.86, 0.6696, 0.86, 0.7462, 0.8258, 0.7462, 0.9431, 0.3181, 0.9668, 0.3181, 0.9668, 0.3705, 0.9431, 0.3705, 0.86, 0.6696, 0.8947, 0.6696, 0.8947, 0.7462, 0.86, 0.7462, 0.8228, 0.7757, 0.8258, 0.7462, 0.86, 0.7462, 0.8601, 0.7691, 0.8601, 0.7691, 0.86, 0.7462, 0.8947, 0.7462, 0.8977, 0.7757, 0.8219, 0.4915, 0.8511, 0.5084, 0.8558, 0.4807, 0.8432, 0.4452, 0.9424, 0.4071, 0.9431, 0.3705, 0.9668, 0.3705, 0.9667, 0.399, 0.9909, 0.4071, 0.9667, 0.399, 0.9668, 0.3705, 0.9903, 0.3705, 0.8219, 0.4915, 0.8432, 0.4452, 0.8558, 0.4807, 0.8511, 0.5084, 0.9642, 0.6203, 0.9641, 0.7282, 0.9492, 0.7282, 0.9493, 0.6203, 0.9493, 0.6203, 0.9492, 0.7282, 0.9371, 0.7281, 0.9373, 0.6203, 0.9373, 0.6203, 0.9371, 0.7281, 0.9249, 0.7281, 0.925, 0.6203, 0.925, 0.6203, 0.9249, 0.7281, 0.9371, 0.7281, 0.9373, 0.6203, 0.9373, 0.6203, 0.9371, 0.7281, 0.9492, 0.7282, 0.9493, 0.6203, 0.9493, 0.6203, 0.9492, 0.7282, 0.9641, 0.7282, 0.9642, 0.6203, 0.9642, 0.6203, 0.9641, 0.7282, 0.9762, 0.7282, 0.9763, 0.6203, 0.9763, 0.6203, 0.9762, 0.7282, 0.9868, 0.7282, 0.9869, 0.6203, 0.9869, 0.6203, 0.9868, 0.7282, 0.9762, 0.7282, 0.9763, 0.6203, 0.9763, 0.6203, 0.9762, 0.7282, 0.9641, 0.7282, 0.9642, 0.6203, 0.9641, 0.7282, 0.9762, 0.7282, 0.9787, 0.7337, 0.9651, 0.7337, 0.9762, 0.7282, 0.9868, 0.7282, 0.9899, 0.7337, 0.9787, 0.7337, 0.9868, 0.7282, 0.9762, 0.7282, 0.9787, 0.7337, 0.9899, 0.7337, 0.9762, 0.7282, 0.9641, 0.7282, 0.9651, 0.7337, 0.9787, 0.7337, 0.9641, 0.7282, 0.9492, 0.7282, 0.9482, 0.7337, 0.9651, 0.7337, 0.9492, 0.7282, 0.9371, 0.7281, 0.9346, 0.7337, 0.9482, 0.7337, 0.9371, 0.7281, 0.9249, 0.7281, 0.9218, 0.7337, 0.9346, 0.7337, 0.9249, 0.7281, 0.9371, 0.7281, 0.9346, 0.7337, 0.9218, 0.7337, 0.9371, 0.7281, 0.9492, 0.7282, 0.9482, 0.7337, 0.9346, 0.7337, 0.9492, 0.7282, 0.9641, 0.7282, 0.9651, 0.7337, 0.9482, 0.7337, 0.9482, 0.7337, 0.9651, 0.7337, 0.965, 0.7628, 0.9482, 0.7628, 0.9346, 0.7337, 0.9482, 0.7337, 0.9482, 0.7628, 0.9346, 0.7628, 0.9218, 0.7337, 0.9346, 0.7337, 0.9346, 0.7628, 0.9218, 0.7628, 0.9346, 0.7337, 0.9218, 0.7337, 0.9218, 0.7628, 0.9346, 0.7628, 0.9482, 0.7337, 0.9346, 0.7337, 0.9346, 0.7628, 0.9482, 0.7628, 0.9651, 0.7337, 0.9482, 0.7337, 0.9482, 0.7628, 0.965, 0.7628, 0.9787, 0.7337, 0.9651, 0.7337, 0.965, 0.7628, 0.9787, 0.7628, 0.9899, 0.7337, 0.9787, 0.7337, 0.9787, 0.7628, 0.9899, 0.7628, 0.9787, 0.7337, 0.9899, 0.7337, 0.9899, 0.7628, 0.9787, 0.7628, 0.9651, 0.7337, 0.9787, 0.7337, 0.9787, 0.7628, 0.965, 0.7628, 0.965, 0.7628, 0.9787, 0.7628, 0.9707, 0.7704, 0.962, 0.7704, 0.9787, 0.7628, 0.9899, 0.7628, 0.98, 0.7704, 0.9707, 0.7704, 0.9899, 0.7628, 0.9787, 0.7628, 0.9707, 0.7704, 0.98, 0.7704, 0.9787, 0.7628, 0.965, 0.7628, 0.962, 0.7704, 0.9707, 0.7704, 0.965, 0.7628, 0.9482, 0.7628, 0.9512, 0.7704, 0.962, 0.7704, 0.9482, 0.7628, 0.9346, 0.7628, 0.9426, 0.7704, 0.9512, 0.7704, 0.9346, 0.7628, 0.9218, 0.7628, 0.9316, 0.7704, 0.9426, 0.7704, 0.9218, 0.7628, 0.9346, 0.7628, 0.9426, 0.7704, 0.9316, 0.7704, 0.9346, 0.7628, 0.9482, 0.7628, 0.9512, 0.7704, 0.9426, 0.7704, 0.9482, 0.7628, 0.965, 0.7628, 0.962, 0.7704, 0.9512, 0.7704, 0.113, 0.06825, 0.08517, 0.0684, 0.09058, 0.08475, 0.113, 0.06825, 0.09041, 0.052, 0.08517, 0.0684, 0.113, 0.06825, 0.1043, 0.0418, 0.09041, 0.052, 0.113, 0.06825, 0.1215, 0.04171, 0.1043, 0.0418, 0.113, 0.06825, 0.1355, 0.05175, 0.1215, 0.04171, 0.113, 0.06825, 0.1409, 0.06811, 0.1355, 0.05175, 0.113, 0.06825, 0.1357, 0.08451, 0.1409, 0.06811, 0.113, 0.06825, 0.1218, 0.09471, 0.1357, 0.08451, 0.113, 0.06825, 0.1046, 0.0948, 0.1218, 0.09471, 0.113, 0.06825, 0.09058, 0.08475, 0.1046, 0.0948, 0.9763, 0.6203, 0.9642, 0.6203, 0.9649, 0.6141, 0.9782, 0.6141, 0.9869, 0.6203, 0.9763, 0.6203, 0.9782, 0.6141, 0.9892, 0.6141, 0.9763, 0.6203, 0.9869, 0.6203, 0.9892, 0.6141, 0.9782, 0.6141, 0.9642, 0.6203, 0.9763, 0.6203, 0.9782, 0.6141, 0.9649, 0.6141, 0.9493, 0.6203, 0.9642, 0.6203, 0.9649, 0.6141, 0.9486, 0.614, 0.9373, 0.6203, 0.9493, 0.6203, 0.9486, 0.614, 0.9354, 0.614, 0.925, 0.6203, 0.9373, 0.6203, 0.9354, 0.614, 0.9227, 0.614, 0.9373, 0.6203, 0.925, 0.6203, 0.9227, 0.614, 0.9354, 0.614, 0.9493, 0.6203, 0.9373, 0.6203, 0.9354, 0.614, 0.9486, 0.614, 0.9642, 0.6203, 0.9493, 0.6203, 0.9486, 0.614, 0.9649, 0.6141, 0.9649, 0.6141, 0.9486, 0.614, 0.9486, 0.5794, 0.965, 0.5794, 0.9354, 0.614, 0.9227, 0.614, 0.9227, 0.5794, 0.9354, 0.5794, 0.9227, 0.614, 0.9354, 0.614, 0.9354, 0.5794, 0.9227, 0.5794, 0.9354, 0.614, 0.9486, 0.614, 0.9486, 0.5794, 0.9354, 0.5794, 0.9649, 0.6141, 0.9782, 0.6141, 0.9782, 0.5794, 0.965, 0.5794, 0.9782, 0.6141, 0.9892, 0.6141, 0.9893, 0.5794, 0.9782, 0.5794, 0.9782, 0.6141, 0.9649, 0.6141, 0.965, 0.5794, 0.9782, 0.5794, 0.4918, 0.247, 0.4576, 0.2721, 0.4494, 0.2472, 0.4918, 0.247, 0.4494, 0.2472, 0.4573, 0.2223, 0.4918, 0.247, 0.4573, 0.2223, 0.4784, 0.2068, 0.4918, 0.247, 0.4784, 0.2068, 0.5047, 0.2066, 0.4918, 0.247, 0.5047, 0.2066, 0.5259, 0.2219, 0.4918, 0.247, 0.5259, 0.2219, 0.5342, 0.2468, 0.4918, 0.247, 0.5342, 0.2468, 0.5262, 0.2718, 0.4918, 0.247, 0.5262, 0.2718, 0.5051, 0.2873, 0.4918, 0.247, 0.5051, 0.2873, 0.4789, 0.2874, 0.4918, 0.247, 0.4789, 0.2874, 0.4576, 0.2721, 0.9819, 0.02522, 0.9792, 0.07174, 0.9518, 0.05266, 0.9526, 0.04409, 0.9053, 0.02377, 0.9819, 0.02522, 0.9526, 0.04409, 0.9341, 0.04554, 0.9792, 0.07174, 0.9027, 0.07169, 0.9357, 0.05512, 0.9518, 0.05266, 0.9027, 0.07169, 0.9053, 0.02377, 0.9341, 0.04554, 0.9357, 0.05512, 0.9357, 0.05512, 0.9341, 0.04554, 0.9526, 0.04409, 0.9518, 0.05266, 0.9027, 0.07169, 0.9053, 0.02377, 0.9341, 0.04554, 0.9357, 0.05512, 0.9792, 0.07174, 0.9027, 0.07169, 0.9357, 0.05512, 0.9518, 0.05266, 0.9053, 0.02377, 0.9819, 0.02522, 0.9526, 0.04409, 0.9341, 0.04554, 0.9819, 0.02522, 0.9792, 0.07174, 0.9518, 0.05266, 0.9526, 0.04409, 0.9526, 0.04409, 0.9518, 0.05266, 0.9357, 0.05512, 0.9341, 0.04554, 0.9053, 0.02377, 0.9027, 0.07169, 0.9357, 0.05512, 0.9341, 0.04554, 0.9819, 0.02522, 0.9053, 0.02377, 0.9341, 0.04554, 0.9526, 0.04409, 0.9027, 0.07169, 0.9792, 0.07174, 0.9518, 0.05266, 0.9357, 0.05512, 0.9792, 0.07174, 0.9819, 0.02522, 0.9526, 0.04409, 0.9518, 0.05266, 0.9518, 0.05266, 0.9526, 0.04409, 0.9341, 0.04554, 0.9357, 0.05512, 0.791, 0.2077, 0.791, 0.2169, 0.8368, 0.2169, 0.8368, 0.2077, 0.6857, 0.2275, 0.6303, 0.2275, 0.6303, 0.2111, 0.6857, 0.2111, 0.7161, 0.2214, 0.7077, 0.2214, 0.7086, 0.2051, 0.7152, 0.2104, 0.7152, 0.2104, 0.7086, 0.2051, 0.7077, 0.2214, 0.7161, 0.2214, 0.7086, 0.2051, 0.7152, 0.2104, 0.7212, 0.2026, 0.7168, 0.1954, 0.7152, 0.2104, 0.7086, 0.2051, 0.7168, 0.1954, 0.7212, 0.2026, 0.6857, 0.2111, 0.6303, 0.2111, 0.6303, 0.2015, 0.6857, 0.2015, 0.791, 0.2077, 0.8368, 0.2077, 0.8368, 0.1997, 0.791, 0.1997, 0.791, 0.1997, 0.8368, 0.1997, 0.8368, 0.1937, 0.791, 0.1937, 0.7212, 0.2026, 0.7168, 0.1954, 0.7271, 0.194, 0.7273, 0.2014, 0.7168, 0.1954, 0.7212, 0.2026, 0.7273, 0.2014, 0.7271, 0.194, 0.8368, 0.1937, 0.8368, 0.1876, 0.791, 0.1876, 0.791, 0.1937, 0.7271, 0.194, 0.7168, 0.1954, 0.7186, 0.1161, 0.7275, 0.1164, 0.791, 0.1876, 0.8368, 0.1876, 0.8368, 0.1234, 0.791, 0.1234, 0.7168, 0.1954, 0.7271, 0.194, 0.7275, 0.1164, 0.7186, 0.1161, 0.6857, 0.2015, 0.6303, 0.2015, 0.6303, 0.1221, 0.6857, 0.1221, 0.8368, 0.1161, 0.791, 0.1161, 0.791, 0.1234, 0.8368, 0.1234, 0.8368, 0.2169, 0.791, 0.2169, 0.791, 0.2238, 0.8368, 0.2238, 0.8368, 0.2168, 0.8368, 0.2237, 0.791, 0.2237, 0.791, 0.2168, 0.8368, 0.1161, 0.8368, 0.1234, 0.791, 0.1234, 0.791, 0.1161, 0.6857, 0.2012, 0.6857, 0.1218, 0.6303, 0.1218, 0.6303, 0.2012, 0.7694, 0.1951, 0.7675, 0.1157, 0.7586, 0.1161, 0.759, 0.1937, 0.791, 0.1872, 0.791, 0.1234, 0.8368, 0.1234, 0.8368, 0.1872, 0.759, 0.1937, 0.7586, 0.1161, 0.7675, 0.1157, 0.7694, 0.1951, 0.8368, 0.1934, 0.791, 0.1934, 0.791, 0.1872, 0.8368, 0.1872, 0.7694, 0.1951, 0.759, 0.1937, 0.7589, 0.2011, 0.765, 0.2023, 0.765, 0.2023, 0.7589, 0.2011, 0.759, 0.1937, 0.7694, 0.1951, 0.791, 0.1994, 0.791, 0.1934, 0.8368, 0.1934, 0.8368, 0.1994, 0.791, 0.2076, 0.791, 0.1994, 0.8368, 0.1994, 0.8368, 0.2076, 0.6857, 0.2108, 0.6857, 0.2012, 0.6303, 0.2012, 0.6303, 0.2108, 0.771, 0.2101, 0.765, 0.2023, 0.7694, 0.1951, 0.7775, 0.2048, 0.7775, 0.2048, 0.7694, 0.1951, 0.765, 0.2023, 0.771, 0.2101, 0.771, 0.2101, 0.77, 0.2211, 0.7784, 0.2211, 0.7775, 0.2048, 0.77, 0.2211, 0.771, 0.2101, 0.7775, 0.2048, 0.7784, 0.2211, 0.6857, 0.2272, 0.6857, 0.2108, 0.6303, 0.2108, 0.6303, 0.2272, 0.791, 0.2076, 0.8368, 0.2076, 0.8368, 0.2168, 0.791, 0.2168, 0.9814, 0.09391, 0.8743, 0.09391, 0.8743, 0.1084, 0.9814, 0.1084, 0.8743, 0.1084, 0.8743, 0.09391, 0.9814, 0.09391, 0.9814, 0.1084, 0.8742, 0.1084, 0.9813, 0.1084, 0.9813, 0.09391, 0.8742, 0.09391, 0.8847, 0.03494, 0.8847, 0.05962, 0.8574, 0.05962, 0.8574, 0.03494, 0.9813, 0.1084, 0.8742, 0.1084, 0.8742, 0.09391, 0.9813, 0.09391, 0.8742, 0.1084, 0.8589, 0.1057, 0.8589, 0.09658, 0.8742, 0.09391, 0.8742, 0.09391, 0.8589, 0.09658, 0.8589, 0.1057, 0.8742, 0.1084, 0.8743, 0.1084, 0.859, 0.1057, 0.859, 0.09658, 0.8743, 0.09391, 0.8743, 0.09391, 0.859, 0.09658, 0.859, 0.1057, 0.8743, 0.1084, 0.8574, 0.05962, 0.8729, 0.05962, 0.8729, 0.07683, 0.8574, 0.07683, 0.6687, 0.9806, 0.6484, 0.9806, 0.6741, 0.9269, 0.7057, 0.7647, 0.6741, 0.9269, 0.6848, 0.7647, 0.6484, 0.7647, 0.6848, 0.7647, 0.6741, 0.9269, 0.6741, 0.9269, 0.6484, 0.9806, 0.6484, 0.7647, 0.5291, 0.9806, 0.5238, 0.9269, 0.5495, 0.9806, 0.513, 0.7647, 0.5238, 0.9269, 0.4921, 0.7647, 0.5495, 0.7647, 0.5495, 0.9806, 0.5238, 0.9269, 0.5238, 0.9269, 0.513, 0.7647, 0.5495, 0.7647])
me_tube.use_remesh_preserve_volume = False
me_tube.use_remesh_preserve_attributes = False
me_tube.use_mirror_vertex_groups = False
me_tube.update()

# ---- objects
ob_tube_001 = bpy.data.objects.new('Tube.001', me_tube_001)
ob_tube = bpy.data.objects.new('Tube', me_tube)
ob_lamp = bpy.data.objects.new('Lamp', light_spot)
ob_camera = bpy.data.objects.new('Camera', cam_camera)

# ---- transforms, parenting, visibility, modifiers, constraints
ob_tube_001.location = (3.726, 0.4782, 0.8549)
ob_tube_001.lock_rotations_4d = False
ob_tube_001.empty_display_type = 'ARROWS'
ob_tube_001.color = (0.0, 0.0, 0.0, 1.0)
ob_tube_001.lineart.crease_threshold = 0.0
ob_tube.location = (-0.6149, -0.5411, 0.0)
ob_tube.lock_rotations_4d = False
ob_tube.empty_display_type = 'ARROWS'
ob_tube.color = (0.0, 0.0, 0.0, 1.0)
ob_tube.lineart.crease_threshold = 0.0
ob_lamp.location = (4.076, 1.005, 5.904)
ob_lamp.rotation_euler = (0.6503, 0.05522, 1.866)
ob_lamp.lock_rotations_4d = False
ob_lamp.empty_display_type = 'ARROWS'
ob_lamp.color = (0.0, 0.0, 0.0, 0.0)
ob_lamp.lineart.crease_threshold = 0.0
ob_camera.location = (7.481, -6.508, 5.344)
ob_camera.rotation_euler = (1.109, 0.01082, 0.8149)
ob_camera.lock_rotations_4d = False
ob_camera.empty_display_type = 'ARROWS'
ob_camera.color = (0.0, 0.0, 0.0, 0.0)
ob_camera.display_type = 'WIRE'
ob_camera.lineart.crease_threshold = 0.0

# ---- collection membership
col_collection_1.objects.link(ob_tube_001)
col_collection_1.objects.link(ob_tube)
col_collection_1.objects.link(ob_lamp)
col_collection_1.objects.link(ob_camera)

# ---- scene / render settings (as saved in the file)
scene.camera = ob_camera
scene.frame_start = 1; scene.frame_end = 250; scene.frame_set(2)
scene.render.engine = 'BLENDER_EEVEE_NEXT'
scene.render.image_settings.file_format = 'JPEG'
scene.render.image_settings.color_mode = 'RGB'
scene.render.image_settings.compression = 90
scene.render.resolution_x = 800
scene.render.resolution_y = 600
scene.render.pixel_aspect_x = 100.0
scene.render.pixel_aspect_y = 100.0
scene.render.fps = 25
scene.render.dither_intensity = 0.0
scene.render.use_compositing = False
scene.render.use_sequencer = False
scene.render.bake_margin = 2
scene.render.bake_bias = 0.0
scene.render.use_stamp_time = False
scene.render.use_stamp_date = False
scene.render.use_stamp_frame = False
scene.render.use_stamp_camera = False
scene.render.use_stamp_scene = False
scene.render.use_stamp_filename = False
scene.render.use_stamp_render_time = False
scene.render.stamp_font_size = 0
scene.cycles.use_denoising = False
scene.cycles.samples = 10
scene.cycles.sampling_pattern = 'TABULATED_SOBOL'
scene.cycles.light_sampling_threshold = 0.0
scene.cycles.use_adaptive_sampling = False
scene.cycles.use_light_tree = False
scene.cycles.blur_glossy = 0.0
scene.cycles.volume_bounces = 1
scene.cycles.pixel_filter_type = 'GAUSSIAN'
scene.cycles.sample_clamp_indirect = 0.0
scene.view_settings.view_transform = 'Raw'
bpy.context.view_layer.update()
